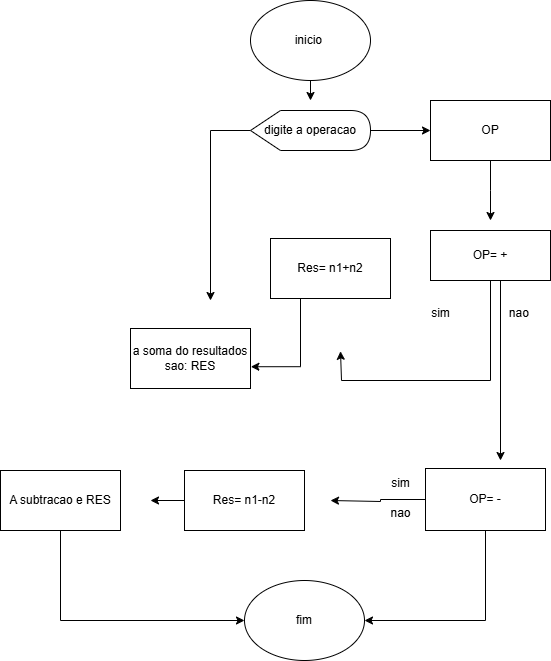

The diagram above was exported from draw.io. Its source (the exported page's mxGraphModel, read from the mxfile embedded in the PNG):
<mxGraphModel dx="1044" dy="642" grid="1" gridSize="10" guides="1" tooltips="1" connect="1" arrows="1" fold="1" page="1" pageScale="1" pageWidth="827" pageHeight="1169" math="0" shadow="0">
  <root>
    <mxCell id="0" />
    <mxCell id="1" parent="0" />
    <mxCell id="nROIMFq6exMgDfVQKzsM-4" style="edgeStyle=orthogonalEdgeStyle;rounded=0;orthogonalLoop=1;jettySize=auto;html=1;exitX=0.5;exitY=1;exitDx=0;exitDy=0;" edge="1" parent="1" source="nROIMFq6exMgDfVQKzsM-1">
      <mxGeometry relative="1" as="geometry">
        <mxPoint x="420" y="120" as="targetPoint" />
      </mxGeometry>
    </mxCell>
    <mxCell id="nROIMFq6exMgDfVQKzsM-1" value="inicio&amp;nbsp;" style="ellipse;whiteSpace=wrap;html=1;" vertex="1" parent="1">
      <mxGeometry x="360" y="20" width="120" height="80" as="geometry" />
    </mxCell>
    <mxCell id="nROIMFq6exMgDfVQKzsM-5" style="edgeStyle=orthogonalEdgeStyle;rounded=0;orthogonalLoop=1;jettySize=auto;html=1;exitX=0;exitY=0.5;exitDx=0;exitDy=0;exitPerimeter=0;" edge="1" parent="1" source="nROIMFq6exMgDfVQKzsM-2">
      <mxGeometry relative="1" as="geometry">
        <mxPoint x="320" y="320" as="targetPoint" />
        <Array as="points">
          <mxPoint x="320" y="150" />
        </Array>
      </mxGeometry>
    </mxCell>
    <mxCell id="nROIMFq6exMgDfVQKzsM-7" value="" style="edgeStyle=orthogonalEdgeStyle;rounded=0;orthogonalLoop=1;jettySize=auto;html=1;" edge="1" parent="1" source="nROIMFq6exMgDfVQKzsM-2" target="nROIMFq6exMgDfVQKzsM-6">
      <mxGeometry relative="1" as="geometry" />
    </mxCell>
    <mxCell id="nROIMFq6exMgDfVQKzsM-2" value="digite a operacao" style="shape=display;whiteSpace=wrap;html=1;" vertex="1" parent="1">
      <mxGeometry x="360" y="130" width="120" height="40" as="geometry" />
    </mxCell>
    <mxCell id="nROIMFq6exMgDfVQKzsM-8" style="edgeStyle=orthogonalEdgeStyle;rounded=0;orthogonalLoop=1;jettySize=auto;html=1;exitX=0.5;exitY=1;exitDx=0;exitDy=0;" edge="1" parent="1" source="nROIMFq6exMgDfVQKzsM-6">
      <mxGeometry relative="1" as="geometry">
        <mxPoint x="600" y="240" as="targetPoint" />
      </mxGeometry>
    </mxCell>
    <mxCell id="nROIMFq6exMgDfVQKzsM-6" value="OP" style="whiteSpace=wrap;html=1;" vertex="1" parent="1">
      <mxGeometry x="540" y="120" width="120" height="60" as="geometry" />
    </mxCell>
    <mxCell id="nROIMFq6exMgDfVQKzsM-10" style="edgeStyle=orthogonalEdgeStyle;rounded=0;orthogonalLoop=1;jettySize=auto;html=1;exitX=0.5;exitY=1;exitDx=0;exitDy=0;" edge="1" parent="1" source="nROIMFq6exMgDfVQKzsM-9">
      <mxGeometry relative="1" as="geometry">
        <mxPoint x="450" y="370.79998779296875" as="targetPoint" />
        <Array as="points">
          <mxPoint x="600" y="400" />
          <mxPoint x="451" y="400" />
        </Array>
      </mxGeometry>
    </mxCell>
    <mxCell id="nROIMFq6exMgDfVQKzsM-9" value="OP= +" style="rounded=0;whiteSpace=wrap;html=1;" vertex="1" parent="1">
      <mxGeometry x="540" y="250" width="120" height="50" as="geometry" />
    </mxCell>
    <mxCell id="nROIMFq6exMgDfVQKzsM-11" value="sim" style="text;html=1;align=center;verticalAlign=middle;resizable=0;points=[];autosize=1;strokeColor=none;fillColor=none;" vertex="1" parent="1">
      <mxGeometry x="530" y="318" width="40" height="30" as="geometry" />
    </mxCell>
    <mxCell id="nROIMFq6exMgDfVQKzsM-12" value="nao&amp;nbsp;" style="text;html=1;align=center;verticalAlign=middle;resizable=0;points=[];autosize=1;strokeColor=none;fillColor=none;" vertex="1" parent="1">
      <mxGeometry x="605" y="318" width="50" height="30" as="geometry" />
    </mxCell>
    <mxCell id="nROIMFq6exMgDfVQKzsM-13" value="Res= n1+n2" style="rounded=0;whiteSpace=wrap;html=1;" vertex="1" parent="1">
      <mxGeometry x="380" y="258" width="120" height="60" as="geometry" />
    </mxCell>
    <mxCell id="nROIMFq6exMgDfVQKzsM-14" value="a soma do resultados sao: RES" style="rounded=0;whiteSpace=wrap;html=1;" vertex="1" parent="1">
      <mxGeometry x="240" y="348" width="120" height="60" as="geometry" />
    </mxCell>
    <mxCell id="nROIMFq6exMgDfVQKzsM-15" style="edgeStyle=orthogonalEdgeStyle;rounded=0;orthogonalLoop=1;jettySize=auto;html=1;exitX=0.25;exitY=1;exitDx=0;exitDy=0;entryX=1.003;entryY=0.637;entryDx=0;entryDy=0;entryPerimeter=0;" edge="1" parent="1" source="nROIMFq6exMgDfVQKzsM-13" target="nROIMFq6exMgDfVQKzsM-14">
      <mxGeometry relative="1" as="geometry" />
    </mxCell>
    <mxCell id="nROIMFq6exMgDfVQKzsM-16" style="edgeStyle=orthogonalEdgeStyle;rounded=0;orthogonalLoop=1;jettySize=auto;html=1;" edge="1" parent="1" source="nROIMFq6exMgDfVQKzsM-9">
      <mxGeometry relative="1" as="geometry">
        <mxPoint x="610" y="480" as="targetPoint" />
        <mxPoint x="610" y="240" as="sourcePoint" />
        <Array as="points">
          <mxPoint x="600" y="300" />
          <mxPoint x="600" y="300" />
        </Array>
      </mxGeometry>
    </mxCell>
    <mxCell id="nROIMFq6exMgDfVQKzsM-18" style="edgeStyle=orthogonalEdgeStyle;rounded=0;orthogonalLoop=1;jettySize=auto;html=1;exitX=0;exitY=0.5;exitDx=0;exitDy=0;" edge="1" parent="1" source="nROIMFq6exMgDfVQKzsM-17">
      <mxGeometry relative="1" as="geometry">
        <mxPoint x="440" y="520" as="targetPoint" />
        <Array as="points">
          <mxPoint x="490" y="519" />
          <mxPoint x="490" y="521" />
        </Array>
      </mxGeometry>
    </mxCell>
    <mxCell id="nROIMFq6exMgDfVQKzsM-28" style="edgeStyle=orthogonalEdgeStyle;rounded=0;orthogonalLoop=1;jettySize=auto;html=1;exitX=0.5;exitY=1;exitDx=0;exitDy=0;entryX=1;entryY=0.5;entryDx=0;entryDy=0;" edge="1" parent="1" source="nROIMFq6exMgDfVQKzsM-17" target="nROIMFq6exMgDfVQKzsM-24">
      <mxGeometry relative="1" as="geometry" />
    </mxCell>
    <mxCell id="nROIMFq6exMgDfVQKzsM-17" value="OP= -" style="rounded=0;whiteSpace=wrap;html=1;" vertex="1" parent="1">
      <mxGeometry x="535" y="488" width="120" height="62" as="geometry" />
    </mxCell>
    <mxCell id="nROIMFq6exMgDfVQKzsM-19" value="sim" style="text;html=1;align=center;verticalAlign=middle;resizable=0;points=[];autosize=1;strokeColor=none;fillColor=none;" vertex="1" parent="1">
      <mxGeometry x="490" y="488" width="40" height="30" as="geometry" />
    </mxCell>
    <mxCell id="nROIMFq6exMgDfVQKzsM-20" value="nao" style="text;html=1;align=center;verticalAlign=middle;resizable=0;points=[];autosize=1;strokeColor=none;fillColor=none;" vertex="1" parent="1">
      <mxGeometry x="490" y="518" width="40" height="30" as="geometry" />
    </mxCell>
    <mxCell id="nROIMFq6exMgDfVQKzsM-23" style="edgeStyle=orthogonalEdgeStyle;rounded=0;orthogonalLoop=1;jettySize=auto;html=1;exitX=0;exitY=0.5;exitDx=0;exitDy=0;" edge="1" parent="1" source="nROIMFq6exMgDfVQKzsM-21">
      <mxGeometry relative="1" as="geometry">
        <mxPoint x="260" y="520" as="targetPoint" />
      </mxGeometry>
    </mxCell>
    <mxCell id="nROIMFq6exMgDfVQKzsM-21" value="Res= n1-n2" style="rounded=0;whiteSpace=wrap;html=1;" vertex="1" parent="1">
      <mxGeometry x="294" y="490" width="120" height="60" as="geometry" />
    </mxCell>
    <mxCell id="nROIMFq6exMgDfVQKzsM-27" style="edgeStyle=orthogonalEdgeStyle;rounded=0;orthogonalLoop=1;jettySize=auto;html=1;exitX=0.5;exitY=1;exitDx=0;exitDy=0;entryX=0;entryY=0.5;entryDx=0;entryDy=0;" edge="1" parent="1" source="nROIMFq6exMgDfVQKzsM-22" target="nROIMFq6exMgDfVQKzsM-24">
      <mxGeometry relative="1" as="geometry" />
    </mxCell>
    <mxCell id="nROIMFq6exMgDfVQKzsM-22" value="A subtracao e RES" style="rounded=0;whiteSpace=wrap;html=1;" vertex="1" parent="1">
      <mxGeometry x="110" y="490" width="120" height="60" as="geometry" />
    </mxCell>
    <mxCell id="nROIMFq6exMgDfVQKzsM-24" value="fim" style="ellipse;whiteSpace=wrap;html=1;" vertex="1" parent="1">
      <mxGeometry x="354" y="600" width="120" height="80" as="geometry" />
    </mxCell>
  </root>
</mxGraphModel>